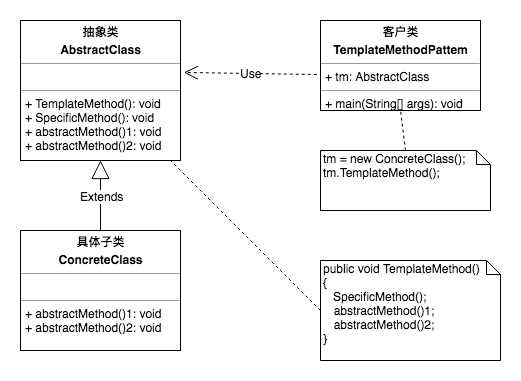

The diagram above was exported from draw.io. Its source (the exported page's mxGraphModel, read from the mxfile embedded in the PNG):
<mxGraphModel dx="1251" dy="569" grid="1" gridSize="10" guides="1" tooltips="1" connect="1" arrows="1" fold="1" page="1" pageScale="1" pageWidth="827" pageHeight="1169" math="0" shadow="0">
  <root>
    <mxCell id="0" />
    <mxCell id="1" parent="0" />
    <mxCell id="n6R0-hdPSwiIzGND-sHh-1" value="&lt;p style=&quot;margin: 0px ; margin-top: 4px ; text-align: center&quot;&gt;&lt;b&gt;抽象类&lt;/b&gt;&lt;/p&gt;&lt;p style=&quot;margin: 0px ; margin-top: 4px ; text-align: center&quot;&gt;&lt;b&gt;AbstractClass&lt;/b&gt;&lt;/p&gt;&lt;hr size=&quot;1&quot;&gt;&lt;p style=&quot;margin: 0px ; margin-left: 4px&quot;&gt;&lt;br&gt;&lt;/p&gt;&lt;hr size=&quot;1&quot;&gt;&lt;p style=&quot;margin: 0px ; margin-left: 4px&quot;&gt;+ TemplateMethod(): void&lt;/p&gt;&lt;p style=&quot;margin: 0px ; margin-left: 4px&quot;&gt;+ SpecificMethod(): void&lt;br&gt;&lt;/p&gt;&lt;p style=&quot;margin: 0px ; margin-left: 4px&quot;&gt;+ abstractMethod()1: void&lt;br&gt;&lt;/p&gt;&lt;p style=&quot;margin: 0px ; margin-left: 4px&quot;&gt;+ abstractMethod()2: void&lt;br&gt;&lt;/p&gt;&lt;p style=&quot;margin: 0px ; margin-left: 4px&quot;&gt;&lt;br&gt;&lt;/p&gt;" style="verticalAlign=top;align=left;overflow=fill;fontSize=12;fontFamily=Helvetica;html=1;" parent="1" vertex="1">
      <mxGeometry x="180" y="110" width="160" height="140" as="geometry" />
    </mxCell>
    <mxCell id="n6R0-hdPSwiIzGND-sHh-2" value="&lt;p style=&quot;margin: 0px ; margin-top: 4px ; text-align: center&quot;&gt;&lt;b&gt;客户类&lt;/b&gt;&lt;/p&gt;&lt;p style=&quot;margin: 0px ; margin-top: 4px ; text-align: center&quot;&gt;&lt;b&gt;TemplateMethodPattem&lt;/b&gt;&lt;/p&gt;&lt;hr size=&quot;1&quot;&gt;&lt;p style=&quot;margin: 0px ; margin-left: 4px&quot;&gt;+ tm: AbstractClass&lt;/p&gt;&lt;hr size=&quot;1&quot;&gt;&lt;p style=&quot;margin: 0px ; margin-left: 4px&quot;&gt;+ main(String[] args): void&lt;/p&gt;" style="verticalAlign=top;align=left;overflow=fill;fontSize=12;fontFamily=Helvetica;html=1;" parent="1" vertex="1">
      <mxGeometry x="480" y="110" width="160" height="90" as="geometry" />
    </mxCell>
    <mxCell id="n6R0-hdPSwiIzGND-sHh-3" value="tm = new ConcreteClass();&lt;br&gt;tm.TemplateMethod();" style="shape=note;whiteSpace=wrap;html=1;size=14;verticalAlign=top;align=left;spacingTop=-6;" parent="1" vertex="1">
      <mxGeometry x="480" y="240" width="170" height="60" as="geometry" />
    </mxCell>
    <mxCell id="n6R0-hdPSwiIzGND-sHh-4" value="" style="endArrow=none;dashed=1;html=1;exitX=0.5;exitY=0;exitDx=0;exitDy=0;exitPerimeter=0;entryX=0.5;entryY=1;entryDx=0;entryDy=0;" parent="1" source="n6R0-hdPSwiIzGND-sHh-3" target="n6R0-hdPSwiIzGND-sHh-2" edge="1">
      <mxGeometry width="50" height="50" relative="1" as="geometry">
        <mxPoint x="360" y="280" as="sourcePoint" />
        <mxPoint x="553" y="199" as="targetPoint" />
      </mxGeometry>
    </mxCell>
    <mxCell id="n6R0-hdPSwiIzGND-sHh-5" value="Use" style="endArrow=open;endSize=12;dashed=1;html=1;entryX=1.021;entryY=0.371;entryDx=0;entryDy=0;entryPerimeter=0;exitX=-0.023;exitY=0.6;exitDx=0;exitDy=0;exitPerimeter=0;" parent="1" source="n6R0-hdPSwiIzGND-sHh-2" target="n6R0-hdPSwiIzGND-sHh-1" edge="1">
      <mxGeometry width="160" relative="1" as="geometry">
        <mxPoint x="460" y="160" as="sourcePoint" />
        <mxPoint x="390" y="150" as="targetPoint" />
      </mxGeometry>
    </mxCell>
    <mxCell id="n6R0-hdPSwiIzGND-sHh-6" value="&lt;p style=&quot;margin: 0px ; margin-top: 4px ; text-align: center&quot;&gt;&lt;b&gt;具体子类&lt;/b&gt;&lt;/p&gt;&lt;p style=&quot;margin: 0px ; margin-top: 4px ; text-align: center&quot;&gt;&lt;b&gt;ConcreteClass&lt;/b&gt;&lt;/p&gt;&lt;hr size=&quot;1&quot;&gt;&lt;p style=&quot;margin: 0px ; margin-left: 4px&quot;&gt;&lt;br&gt;&lt;/p&gt;&lt;hr size=&quot;1&quot;&gt;&lt;p style=&quot;margin: 0px ; margin-left: 4px&quot;&gt;&lt;span&gt;+ abstractMethod()1: void&lt;/span&gt;&lt;br&gt;&lt;/p&gt;&lt;p style=&quot;margin: 0px ; margin-left: 4px&quot;&gt;+ abstractMethod()2: void&lt;br&gt;&lt;/p&gt;&lt;p style=&quot;margin: 0px ; margin-left: 4px&quot;&gt;&lt;br&gt;&lt;/p&gt;" style="verticalAlign=top;align=left;overflow=fill;fontSize=12;fontFamily=Helvetica;html=1;" parent="1" vertex="1">
      <mxGeometry x="180" y="320" width="160" height="120" as="geometry" />
    </mxCell>
    <mxCell id="n6R0-hdPSwiIzGND-sHh-7" value="Extends" style="endArrow=block;endSize=16;endFill=0;html=1;exitX=0.5;exitY=0;exitDx=0;exitDy=0;entryX=0.5;entryY=1;entryDx=0;entryDy=0;" parent="1" source="n6R0-hdPSwiIzGND-sHh-6" target="n6R0-hdPSwiIzGND-sHh-1" edge="1">
      <mxGeometry width="160" relative="1" as="geometry">
        <mxPoint x="240" y="270" as="sourcePoint" />
        <mxPoint x="400" y="270" as="targetPoint" />
      </mxGeometry>
    </mxCell>
    <mxCell id="n6R0-hdPSwiIzGND-sHh-8" value="public void TemplateMethod()&lt;br&gt;{&lt;br&gt;&amp;nbsp; &amp;nbsp;&lt;span style=&quot;white-space: nowrap&quot;&gt;SpecificMethod();&lt;/span&gt;&lt;p style=&quot;white-space: nowrap ; margin: 0px 0px 0px 4px&quot;&gt;&amp;nbsp; abstractMethod()1;&lt;br&gt;&lt;/p&gt;&lt;p style=&quot;white-space: nowrap ; margin: 0px 0px 0px 4px&quot;&gt;&amp;nbsp; abstractMethod()2;&lt;/p&gt;}" style="shape=note;whiteSpace=wrap;html=1;size=14;verticalAlign=top;align=left;spacingTop=-6;" parent="1" vertex="1">
      <mxGeometry x="480" y="350" width="180" height="100" as="geometry" />
    </mxCell>
    <mxCell id="n6R0-hdPSwiIzGND-sHh-9" value="" style="endArrow=none;dashed=1;html=1;exitX=0;exitY=0.5;exitDx=0;exitDy=0;exitPerimeter=0;" parent="1" source="n6R0-hdPSwiIzGND-sHh-8" target="n6R0-hdPSwiIzGND-sHh-1" edge="1">
      <mxGeometry width="50" height="50" relative="1" as="geometry">
        <mxPoint x="470" y="410" as="sourcePoint" />
        <mxPoint x="570" y="210" as="targetPoint" />
      </mxGeometry>
    </mxCell>
  </root>
</mxGraphModel>